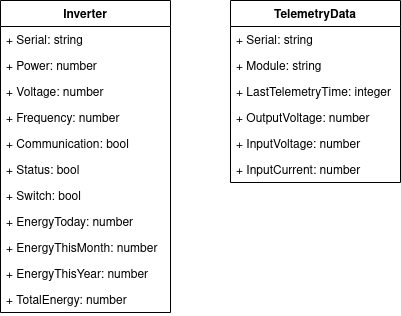

The diagram above was exported from draw.io. Its source (the exported page's mxGraphModel, read from the mxfile embedded in the PNG):
<mxGraphModel dx="677" dy="365" grid="0" gridSize="10" guides="1" tooltips="1" connect="1" arrows="1" fold="1" page="1" pageScale="1" pageWidth="850" pageHeight="1100" math="0" shadow="0">
  <root>
    <mxCell id="0" />
    <mxCell id="1" parent="0" />
    <mxCell id="2" value="Inverter" style="swimlane;fontStyle=1;childLayout=stackLayout;horizontal=1;startSize=26;fillColor=none;horizontalStack=0;resizeParent=1;resizeParentMax=0;resizeLast=0;collapsible=1;marginBottom=0;" vertex="1" parent="1">
      <mxGeometry x="80" y="30" width="170" height="312" as="geometry">
        <mxRectangle x="80" y="30" width="80" height="26" as="alternateBounds" />
      </mxGeometry>
    </mxCell>
    <mxCell id="3" value="+ Serial: string" style="text;strokeColor=none;fillColor=none;align=left;verticalAlign=top;spacingLeft=4;spacingRight=4;overflow=hidden;rotatable=0;points=[[0,0.5],[1,0.5]];portConstraint=eastwest;" vertex="1" parent="2">
      <mxGeometry y="26" width="170" height="26" as="geometry" />
    </mxCell>
    <mxCell id="4" value="+ Power: number" style="text;strokeColor=none;fillColor=none;align=left;verticalAlign=top;spacingLeft=4;spacingRight=4;overflow=hidden;rotatable=0;points=[[0,0.5],[1,0.5]];portConstraint=eastwest;" vertex="1" parent="2">
      <mxGeometry y="52" width="170" height="26" as="geometry" />
    </mxCell>
    <mxCell id="5" value="+ Voltage: number" style="text;strokeColor=none;fillColor=none;align=left;verticalAlign=top;spacingLeft=4;spacingRight=4;overflow=hidden;rotatable=0;points=[[0,0.5],[1,0.5]];portConstraint=eastwest;" vertex="1" parent="2">
      <mxGeometry y="78" width="170" height="26" as="geometry" />
    </mxCell>
    <mxCell id="6" value="+ Frequency: number" style="text;strokeColor=none;fillColor=none;align=left;verticalAlign=top;spacingLeft=4;spacingRight=4;overflow=hidden;rotatable=0;points=[[0,0.5],[1,0.5]];portConstraint=eastwest;" vertex="1" parent="2">
      <mxGeometry y="104" width="170" height="26" as="geometry" />
    </mxCell>
    <mxCell id="7" value="+ Communication: bool" style="text;strokeColor=none;fillColor=none;align=left;verticalAlign=top;spacingLeft=4;spacingRight=4;overflow=hidden;rotatable=0;points=[[0,0.5],[1,0.5]];portConstraint=eastwest;" vertex="1" parent="2">
      <mxGeometry y="130" width="170" height="26" as="geometry" />
    </mxCell>
    <mxCell id="8" value="+ Status: bool" style="text;strokeColor=none;fillColor=none;align=left;verticalAlign=top;spacingLeft=4;spacingRight=4;overflow=hidden;rotatable=0;points=[[0,0.5],[1,0.5]];portConstraint=eastwest;" vertex="1" parent="2">
      <mxGeometry y="156" width="170" height="26" as="geometry" />
    </mxCell>
    <mxCell id="9" value="+ Switch: bool" style="text;strokeColor=none;fillColor=none;align=left;verticalAlign=top;spacingLeft=4;spacingRight=4;overflow=hidden;rotatable=0;points=[[0,0.5],[1,0.5]];portConstraint=eastwest;" vertex="1" parent="2">
      <mxGeometry y="182" width="170" height="26" as="geometry" />
    </mxCell>
    <mxCell id="10" value="+ EnergyToday: number" style="text;strokeColor=none;fillColor=none;align=left;verticalAlign=top;spacingLeft=4;spacingRight=4;overflow=hidden;rotatable=0;points=[[0,0.5],[1,0.5]];portConstraint=eastwest;" vertex="1" parent="2">
      <mxGeometry y="208" width="170" height="26" as="geometry" />
    </mxCell>
    <mxCell id="11" value="+ EnergyThisMonth: number" style="text;strokeColor=none;fillColor=none;align=left;verticalAlign=top;spacingLeft=4;spacingRight=4;overflow=hidden;rotatable=0;points=[[0,0.5],[1,0.5]];portConstraint=eastwest;" vertex="1" parent="2">
      <mxGeometry y="234" width="170" height="26" as="geometry" />
    </mxCell>
    <mxCell id="12" value="+ EnergyThisYear: number" style="text;strokeColor=none;fillColor=none;align=left;verticalAlign=top;spacingLeft=4;spacingRight=4;overflow=hidden;rotatable=0;points=[[0,0.5],[1,0.5]];portConstraint=eastwest;" vertex="1" parent="2">
      <mxGeometry y="260" width="170" height="26" as="geometry" />
    </mxCell>
    <mxCell id="13" value="+ TotalEnergy: number" style="text;strokeColor=none;fillColor=none;align=left;verticalAlign=top;spacingLeft=4;spacingRight=4;overflow=hidden;rotatable=0;points=[[0,0.5],[1,0.5]];portConstraint=eastwest;" vertex="1" parent="2">
      <mxGeometry y="286" width="170" height="26" as="geometry" />
    </mxCell>
    <mxCell id="14" value="TelemetryData" style="swimlane;fontStyle=1;childLayout=stackLayout;horizontal=1;startSize=26;fillColor=none;horizontalStack=0;resizeParent=1;resizeParentMax=0;resizeLast=0;collapsible=1;marginBottom=0;" vertex="1" parent="1">
      <mxGeometry x="310" y="30" width="170" height="182" as="geometry">
        <mxRectangle x="80" y="30" width="80" height="26" as="alternateBounds" />
      </mxGeometry>
    </mxCell>
    <mxCell id="15" value="+ Serial: string" style="text;strokeColor=none;fillColor=none;align=left;verticalAlign=top;spacingLeft=4;spacingRight=4;overflow=hidden;rotatable=0;points=[[0,0.5],[1,0.5]];portConstraint=eastwest;" vertex="1" parent="14">
      <mxGeometry y="26" width="170" height="26" as="geometry" />
    </mxCell>
    <mxCell id="16" value="+ Module: string" style="text;strokeColor=none;fillColor=none;align=left;verticalAlign=top;spacingLeft=4;spacingRight=4;overflow=hidden;rotatable=0;points=[[0,0.5],[1,0.5]];portConstraint=eastwest;" vertex="1" parent="14">
      <mxGeometry y="52" width="170" height="26" as="geometry" />
    </mxCell>
    <mxCell id="17" value="+ LastTelemetryTime: integer" style="text;strokeColor=none;fillColor=none;align=left;verticalAlign=top;spacingLeft=4;spacingRight=4;overflow=hidden;rotatable=0;points=[[0,0.5],[1,0.5]];portConstraint=eastwest;" vertex="1" parent="14">
      <mxGeometry y="78" width="170" height="26" as="geometry" />
    </mxCell>
    <mxCell id="18" value="+ OutputVoltage: number" style="text;strokeColor=none;fillColor=none;align=left;verticalAlign=top;spacingLeft=4;spacingRight=4;overflow=hidden;rotatable=0;points=[[0,0.5],[1,0.5]];portConstraint=eastwest;" vertex="1" parent="14">
      <mxGeometry y="104" width="170" height="26" as="geometry" />
    </mxCell>
    <mxCell id="19" value="+ InputVoltage: number" style="text;strokeColor=none;fillColor=none;align=left;verticalAlign=top;spacingLeft=4;spacingRight=4;overflow=hidden;rotatable=0;points=[[0,0.5],[1,0.5]];portConstraint=eastwest;" vertex="1" parent="14">
      <mxGeometry y="130" width="170" height="26" as="geometry" />
    </mxCell>
    <mxCell id="20" value="+ InputCurrent: number" style="text;strokeColor=none;fillColor=none;align=left;verticalAlign=top;spacingLeft=4;spacingRight=4;overflow=hidden;rotatable=0;points=[[0,0.5],[1,0.5]];portConstraint=eastwest;" vertex="1" parent="14">
      <mxGeometry y="156" width="170" height="26" as="geometry" />
    </mxCell>
  </root>
</mxGraphModel>